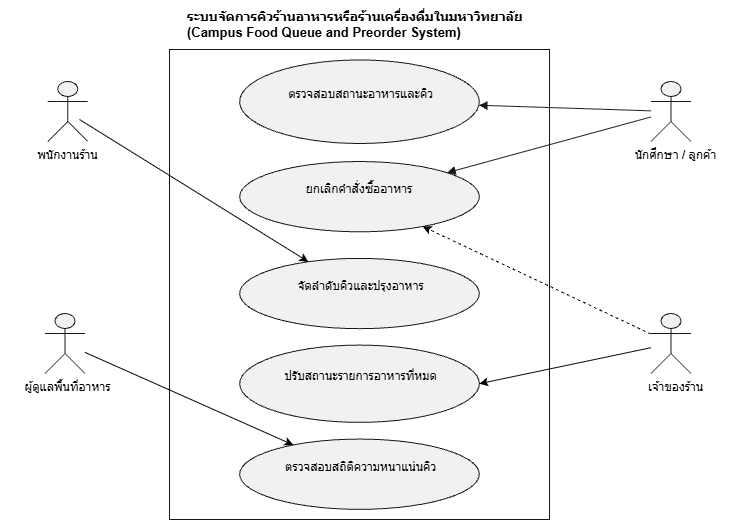

The diagram above was exported from draw.io. Its source (the exported page's mxGraphModel, read from the mxfile embedded in the PNG):
<mxGraphModel dx="2387" dy="619" grid="1" gridSize="10" guides="1" tooltips="1" connect="1" arrows="1" fold="1" page="1" pageScale="1" pageWidth="827" pageHeight="1169" math="0" shadow="0">
  <root>
    <mxCell id="0" />
    <mxCell id="1" parent="0" />
    <UserObject label="" plantUmlData="{&#10;  &quot;data&quot;: &quot;@startuml\nleft to right direction\nskinparam packageStyle rect\nskinparam shadowing false\nskinparam actorStyle awesome\n\n' สไตล์เส้นและการแสดงผล\nskinparam usecase {\n    BackgroundColor white\n    BorderColor #1D5C96\n    ArrowColor #1D5C96\n}\nskinparam actor {\n    BackgroundColor white\n    BorderColor #1D5C96\n}\n\nactor \&quot;นักศึกษา / ลูกค้า\\n(Student / Customer)\&quot; as customer\n\npackage \&quot;ระบบจัดการคิวร้านอาหารหรือร้านเครื่องดื่มในมหาวิทยาลัย\\n(Campus Food Queue and Preorder System)\&quot; {\n    usecase \&quot;UC-01: ตรวจสอบสถานะอาหารและคิว\\n(Monitor Order &amp; Queue Status)\\n[FR-CFQP-01]\&quot; as uc01\n    usecase \&quot;UC-02: จัดลำดับคิวและปรุงอาหาร\\n(Manage &amp; Cook by Queue FIFO)\\n[FR-CFQP-04]\&quot; as uc02\n    usecase \&quot;UC-04: ปรับสถานะรายการอาหารที่หมด\\n(Update Out-of-stock Status)\\n[FR-CFQP-05]\&quot; as uc04\n    usecase \&quot;UC-03: ยกเลิกคำสั่งซื้ออาหาร\\n(Cancel Food Order)\\n[FR-CFQP-03]\&quot; as uc03\n    usecase \&quot;UC-05: ตรวจสอบสถิติความหนาแน่นคิว\\n(Monitor Queue Density Statistics)\\n[FR-CFQP-06]\&quot; as uc05\n}\n\nactor \&quot;พนักงานร้าน\\n(Kitchen Staff)\&quot; as staff\nactor \&quot;เจ้าของร้าน\\n(Shop Owner)\&quot; as owner\nactor \&quot;ผู้ดูแลพื้นที่อาหาร\\n(Canteen Manager)\&quot; as manager\n\ncustomer --&gt; uc01\ncustomer --&gt; uc03\n\nuc02 --&gt; staff\nuc04 --&gt; staff\nuc04 --&gt; owner\n\nuc03 ..&gt; owner : &lt;&lt;controls&gt;&gt;\\n[BR-CFQP-01]\n\nuc05 --&gt; manager\n\n@endum&quot;,&#10;  &quot;config&quot;: null&#10;}" id="FVzv6KVV6jKfz6TTozQH-1">
      <mxCell connectable="0" parent="1" style="group;transparentBounds=1;editIcon=1;lockedGroup=0;groupPadding=10;" vertex="1">
        <mxGeometry height="600" width="616.5" as="geometry" />
      </mxCell>
    </UserObject>
    <UserObject label="" plantUmlId="rect_0" plantUmlBaseStyle="rounded=0;fillColor=none;strokeColor=#181818;" plantUmlBaseValue="" id="FVzv6KVV6jKfz6TTozQH-2">
      <mxCell parent="FVzv6KVV6jKfz6TTozQH-1" style="rounded=0;fillColor=none;strokeColor=#181818;" vertex="1">
        <mxGeometry height="470" width="380" x="-40" y="120" as="geometry" />
      </mxCell>
    </UserObject>
    <UserObject label=" ตรวจสอบสถานะอาหารและคิว&#10;" plantUmlId="uc_5" plantUmlBaseStyle="ellipse;fillColor=#F1F1F1;strokeColor=#181818;whiteSpace=wrap;fontColor=#000000;fontSize=12;" plantUmlBaseValue="UC-01: ตรวจสอบสถานะอาหารและคิว&#10;(Monitor Order &amp; Queue Status)&#10;[FR-CFQP-01]" id="FVzv6KVV6jKfz6TTozQH-3">
      <mxCell parent="FVzv6KVV6jKfz6TTozQH-2" style="ellipse;fillColor=#F1F1F1;strokeColor=#181818;whiteSpace=wrap;fontColor=#000000;fontSize=12;" vertex="1">
        <mxGeometry height="83.55555555555556" width="239.69" x="70.16" y="10.444444444444445" as="geometry" />
      </mxCell>
    </UserObject>
    <UserObject label="ยกเลิกคำสั่งซื้ออาหาร&#10;" plantUmlId="uc_6" plantUmlBaseStyle="ellipse;fillColor=#F1F1F1;strokeColor=#181818;whiteSpace=wrap;fontColor=#000000;fontSize=12;" plantUmlBaseValue="UC-03: ยกเลิกคำสั่งซื้ออาหาร&#10;(Cancel Food Order)&#10;[FR-CFQP-03]" id="FVzv6KVV6jKfz6TTozQH-4">
      <mxCell parent="FVzv6KVV6jKfz6TTozQH-2" style="ellipse;fillColor=#F1F1F1;strokeColor=#181818;whiteSpace=wrap;fontColor=#000000;fontSize=12;" vertex="1">
        <mxGeometry height="70.25977777777778" width="239.69" x="70.16" y="112.02711111111113" as="geometry" />
      </mxCell>
    </UserObject>
    <UserObject label=" จัดลำดับคิวและปรุงอาหาร&#10;" plantUmlId="uc_7" plantUmlBaseStyle="ellipse;fillColor=#F1F1F1;strokeColor=#181818;whiteSpace=wrap;fontColor=#000000;fontSize=12;" plantUmlBaseValue="UC-02: จัดลำดับคิวและปรุงอาหาร&#10;(Manage &amp; Cook by Queue FIFO)&#10;[FR-CFQP-04]" id="FVzv6KVV6jKfz6TTozQH-5">
      <mxCell parent="FVzv6KVV6jKfz6TTozQH-2" style="ellipse;fillColor=#F1F1F1;strokeColor=#181818;whiteSpace=wrap;fontColor=#000000;fontSize=12;" vertex="1">
        <mxGeometry height="70.25977777777778" width="239.69" x="70.15" y="208.8888888888889" as="geometry" />
      </mxCell>
    </UserObject>
    <UserObject label=" ปรับสถานะรายการอาหารที่หมด&#10;" plantUmlId="uc_8" plantUmlBaseStyle="ellipse;fillColor=#F1F1F1;strokeColor=#181818;whiteSpace=wrap;fontColor=#000000;fontSize=12;" plantUmlBaseValue="UC-04: ปรับสถานะรายการอาหารที่หมด&#10;(Update Out-of-stock Status)&#10;[FR-CFQP-05]" id="FVzv6KVV6jKfz6TTozQH-6">
      <mxCell parent="FVzv6KVV6jKfz6TTozQH-2" style="ellipse;fillColor=#F1F1F1;strokeColor=#181818;whiteSpace=wrap;fontColor=#000000;fontSize=12;" vertex="1">
        <mxGeometry height="77.25755555555556" width="239.69" x="70.16" y="295.5777777777778" as="geometry" />
      </mxCell>
    </UserObject>
    <UserObject label=" ตรวจสอบสถิติความหนาแน่นคิว&#10;" plantUmlId="uc_9" plantUmlBaseStyle="ellipse;fillColor=#F1F1F1;strokeColor=#181818;whiteSpace=wrap;fontColor=#000000;fontSize=12;" plantUmlBaseValue="UC-05: ตรวจสอบสถิติความหนาแน่นคิว&#10;(Monitor Queue Density Statistics)&#10;[FR-CFQP-06]" id="FVzv6KVV6jKfz6TTozQH-7">
      <mxCell parent="FVzv6KVV6jKfz6TTozQH-2" style="ellipse;fillColor=#F1F1F1;strokeColor=#181818;whiteSpace=wrap;fontColor=#000000;fontSize=12;" vertex="1">
        <mxGeometry height="70.25977777777778" width="239.69" x="70.15" y="389.5777777777778" as="geometry" />
      </mxCell>
    </UserObject>
    <UserObject label="ระบบจัดการคิวร้านอาหารหรือร้านเครื่องดื่มในมหาวิทยาลัย&#10;(Campus Food Queue and Preorder System)" plantUmlId="ucptab_1" plantUmlBaseStyle="text;html=1;fillColor=none;strokeColor=none;fontColor=#000000;fontSize=13;fontStyle=1;align=left;verticalAlign=middle;spacingLeft=6;" plantUmlBaseValue="ระบบจัดการคิวร้านอาหารหรือร้านเครื่องดื่มในมหาวิทยาลัย&#10;(Campus Food Queue and Preorder System)" id="FVzv6KVV6jKfz6TTozQH-8">
      <mxCell parent="FVzv6KVV6jKfz6TTozQH-1" style="text;html=1;fillColor=none;strokeColor=none;fontColor=#000000;fontSize=13;fontStyle=1;align=left;verticalAlign=middle;spacingLeft=6;" vertex="1">
        <mxGeometry height="30" width="350" x="-30" y="80" as="geometry" />
      </mxCell>
    </UserObject>
    <UserObject label="" plantUmlId="actor_10" plantUmlBaseStyle="shape=umlActor;html=1;fillColor=#F1F1F1;strokeColor=#181818;fontColor=#000000;fontSize=12;" plantUmlBaseValue="" id="FVzv6KVV6jKfz6TTozQH-11">
      <mxCell parent="FVzv6KVV6jKfz6TTozQH-1" style="shape=umlActor;html=1;fillColor=#F1F1F1;strokeColor=#181818;fontColor=#000000;fontSize=12;" vertex="1">
        <mxGeometry height="60" width="40" x="441.5" y="152" as="geometry" />
      </mxCell>
    </UserObject>
    <UserObject label="นักศึกษา / ลูกค้า&lt;div&gt;&lt;br/&gt;&lt;/div&gt;" plantUmlId="actorlbl_11" plantUmlBaseStyle="text;html=1;align=center;verticalAlign=top;fontColor=#000000;fontSize=12;" plantUmlBaseValue="นักศึกษา / ลูกค้า&#10;(Student / Customer)" id="FVzv6KVV6jKfz6TTozQH-12">
      <mxCell parent="FVzv6KVV6jKfz6TTozQH-1" style="text;html=1;align=center;verticalAlign=top;fontColor=#000000;fontSize=12;" vertex="1">
        <mxGeometry height="46" width="131.5" x="400" y="212" as="geometry" />
      </mxCell>
    </UserObject>
    <UserObject label="" plantUmlId="actor_12" plantUmlBaseStyle="shape=umlActor;html=1;fillColor=#F1F1F1;strokeColor=#181818;fontColor=#000000;fontSize=12;" plantUmlBaseValue="" id="FVzv6KVV6jKfz6TTozQH-13">
      <mxCell parent="FVzv6KVV6jKfz6TTozQH-1" style="shape=umlActor;html=1;fillColor=#F1F1F1;strokeColor=#181818;fontColor=#000000;fontSize=12;" vertex="1">
        <mxGeometry height="60" width="40" x="-161.75" y="152" as="geometry" />
      </mxCell>
    </UserObject>
    <UserObject label="พนักงานร้าน&lt;div&gt;&lt;br/&gt;&lt;/div&gt;" plantUmlId="actorlbl_13" plantUmlBaseStyle="text;html=1;align=center;verticalAlign=top;fontColor=#000000;fontSize=12;" plantUmlBaseValue="พนักงานร้าน&#10;(Kitchen Staff)" id="FVzv6KVV6jKfz6TTozQH-14">
      <mxCell parent="FVzv6KVV6jKfz6TTozQH-1" style="text;html=1;align=center;verticalAlign=top;fontColor=#000000;fontSize=12;" vertex="1">
        <mxGeometry height="40.89" width="109" x="-196.25" y="212" as="geometry" />
      </mxCell>
    </UserObject>
    <mxCell id="FVzv6KVV6jKfz6TTozQH-36" edge="1" parent="FVzv6KVV6jKfz6TTozQH-1" source="FVzv6KVV6jKfz6TTozQH-15" style="rounded=0;orthogonalLoop=1;jettySize=auto;html=1;entryX=1;entryY=0.5;entryDx=0;entryDy=0;" target="FVzv6KVV6jKfz6TTozQH-6" value="">
      <mxGeometry relative="1" as="geometry" />
    </mxCell>
    <mxCell id="FVzv6KVV6jKfz6TTozQH-37" edge="1" parent="FVzv6KVV6jKfz6TTozQH-1" source="FVzv6KVV6jKfz6TTozQH-15" style="rounded=0;orthogonalLoop=1;jettySize=auto;html=1;dashed=1;" target="FVzv6KVV6jKfz6TTozQH-4" value="">
      <mxGeometry relative="1" as="geometry" />
    </mxCell>
    <UserObject label="" plantUmlId="actor_14" plantUmlBaseStyle="shape=umlActor;html=1;fillColor=#F1F1F1;strokeColor=#181818;fontColor=#000000;fontSize=12;" plantUmlBaseValue="" id="FVzv6KVV6jKfz6TTozQH-15">
      <mxCell parent="FVzv6KVV6jKfz6TTozQH-1" style="shape=umlActor;html=1;fillColor=#F1F1F1;strokeColor=#181818;fontColor=#000000;fontSize=12;" vertex="1">
        <mxGeometry height="60" width="40" x="441.5" y="384" as="geometry" />
      </mxCell>
    </UserObject>
    <UserObject label="เจ้าของร้าน&lt;div&gt;&lt;br/&gt;&lt;/div&gt;" plantUmlId="actorlbl_15" plantUmlBaseStyle="text;html=1;align=center;verticalAlign=top;fontColor=#000000;fontSize=12;" plantUmlBaseValue="เจ้าของร้าน&#10;(Shop Owner)" id="FVzv6KVV6jKfz6TTozQH-16">
      <mxCell parent="FVzv6KVV6jKfz6TTozQH-1" style="text;html=1;align=center;verticalAlign=top;fontColor=#000000;fontSize=12;" vertex="1">
        <mxGeometry height="46" width="109" x="411.25" y="444" as="geometry" />
      </mxCell>
    </UserObject>
    <UserObject label="" plantUmlId="actor_16" plantUmlBaseStyle="shape=umlActor;html=1;fillColor=#F1F1F1;strokeColor=#181818;fontColor=#000000;fontSize=12;" plantUmlBaseValue="" id="FVzv6KVV6jKfz6TTozQH-17">
      <mxCell parent="FVzv6KVV6jKfz6TTozQH-1" style="shape=umlActor;html=1;fillColor=#F1F1F1;strokeColor=#181818;fontColor=#000000;fontSize=12;" vertex="1">
        <mxGeometry height="60" width="40" x="-164.5" y="384" as="geometry" />
      </mxCell>
    </UserObject>
    <UserObject label="ผู้ดูแลพื้นที่อาหาร&lt;div&gt;&lt;br/&gt;&lt;/div&gt;" plantUmlId="actorlbl_17" plantUmlBaseStyle="text;html=1;align=center;verticalAlign=top;fontColor=#000000;fontSize=12;" plantUmlBaseValue="ผู้ดูแลพื้นที่อาหาร&#10;(Canteen Manager)" id="FVzv6KVV6jKfz6TTozQH-18">
      <mxCell parent="FVzv6KVV6jKfz6TTozQH-1" style="text;html=1;align=center;verticalAlign=top;fontColor=#000000;fontSize=12;" vertex="1">
        <mxGeometry height="40.89" width="116.5" x="-200" y="444" as="geometry" />
      </mxCell>
    </UserObject>
    <UserObject label="" plantUmlId="rel_18" plantUmlBaseStyle="endArrow=block;endFill=1;strokeColor=#181818;fontColor=#000000;fontSize=11;edgeStyle=none;rounded=0;html=1;" plantUmlBaseValue="" id="FVzv6KVV6jKfz6TTozQH-19">
      <mxCell edge="1" parent="FVzv6KVV6jKfz6TTozQH-1" source="FVzv6KVV6jKfz6TTozQH-11" style="endArrow=block;endFill=1;strokeColor=#181818;fontColor=#000000;fontSize=11;edgeStyle=none;rounded=0;html=1;" target="FVzv6KVV6jKfz6TTozQH-3">
        <mxGeometry relative="1" as="geometry" />
      </mxCell>
    </UserObject>
    <UserObject label="" plantUmlId="rel_19" plantUmlBaseStyle="endArrow=block;endFill=1;strokeColor=#181818;fontColor=#000000;fontSize=11;edgeStyle=none;rounded=0;html=1;" plantUmlBaseValue="" id="FVzv6KVV6jKfz6TTozQH-20">
      <mxCell edge="1" parent="FVzv6KVV6jKfz6TTozQH-1" source="FVzv6KVV6jKfz6TTozQH-11" style="endArrow=block;endFill=1;strokeColor=#181818;fontColor=#000000;fontSize=11;edgeStyle=none;rounded=0;html=1;" target="FVzv6KVV6jKfz6TTozQH-4">
        <mxGeometry relative="1" as="geometry" />
      </mxCell>
    </UserObject>
    <mxCell id="FVzv6KVV6jKfz6TTozQH-33" edge="1" parent="FVzv6KVV6jKfz6TTozQH-1" style="rounded=0;orthogonalLoop=1;jettySize=auto;html=1;" target="FVzv6KVV6jKfz6TTozQH-5" value="">
      <mxGeometry relative="1" as="geometry">
        <mxPoint x="-130" y="190" as="sourcePoint" />
        <mxPoint x="47.25" y="232.44499999999994" as="targetPoint" />
      </mxGeometry>
    </mxCell>
    <mxCell id="FVzv6KVV6jKfz6TTozQH-35" edge="1" parent="FVzv6KVV6jKfz6TTozQH-1" source="FVzv6KVV6jKfz6TTozQH-17" style="rounded=0;orthogonalLoop=1;jettySize=auto;html=1;" target="FVzv6KVV6jKfz6TTozQH-7" value="">
      <mxGeometry relative="1" as="geometry">
        <mxPoint x="-24.5" y="414" as="targetPoint" />
      </mxGeometry>
    </mxCell>
  </root>
</mxGraphModel>